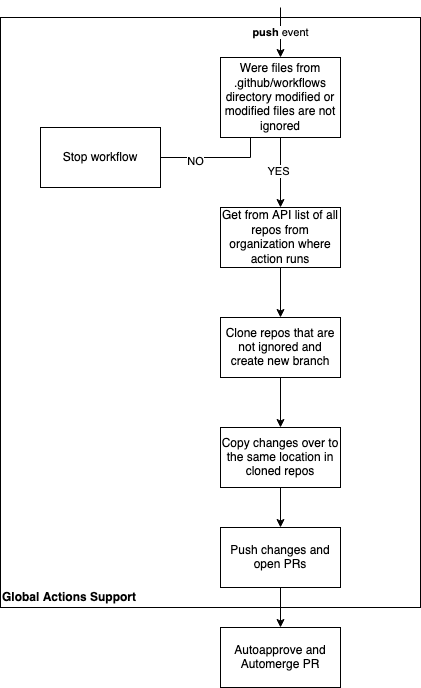

The diagram above was exported from draw.io. Its source (the exported page's mxGraphModel, read from the mxfile embedded in the PNG):
<mxGraphModel dx="670" dy="1191" grid="1" gridSize="10" guides="1" tooltips="1" connect="1" arrows="1" fold="1" page="1" pageScale="1" pageWidth="850" pageHeight="1100" math="0" shadow="0">
  <root>
    <mxCell id="0" />
    <mxCell id="1" parent="0" />
    <mxCell id="aqfWtT1JRrtcTzrCs9ad-3" value="" style="edgeStyle=orthogonalEdgeStyle;rounded=0;orthogonalLoop=1;jettySize=auto;html=1;entryX=0.5;entryY=0;entryDx=0;entryDy=0;" parent="1" target="aqfWtT1JRrtcTzrCs9ad-1" edge="1">
      <mxGeometry relative="1" as="geometry">
        <mxPoint x="350" y="40" as="sourcePoint" />
        <mxPoint x="460" y="90" as="targetPoint" />
        <Array as="points" />
      </mxGeometry>
    </mxCell>
    <mxCell id="aqfWtT1JRrtcTzrCs9ad-4" value="&lt;b&gt;push&lt;/b&gt; event " style="edgeLabel;html=1;align=center;verticalAlign=middle;resizable=0;points=[];" parent="aqfWtT1JRrtcTzrCs9ad-3" vertex="1" connectable="0">
      <mxGeometry x="-0.0571" y="-1" relative="1" as="geometry">
        <mxPoint as="offset" />
      </mxGeometry>
    </mxCell>
    <mxCell id="aqfWtT1JRrtcTzrCs9ad-7" style="edgeStyle=orthogonalEdgeStyle;rounded=0;orthogonalLoop=1;jettySize=auto;html=1;exitX=0.25;exitY=1;exitDx=0;exitDy=0;" parent="1" source="aqfWtT1JRrtcTzrCs9ad-1" edge="1">
      <mxGeometry relative="1" as="geometry">
        <mxPoint x="220" y="190" as="targetPoint" />
        <Array as="points">
          <mxPoint x="320" y="190" />
        </Array>
      </mxGeometry>
    </mxCell>
    <mxCell id="aqfWtT1JRrtcTzrCs9ad-10" value="NO" style="edgeLabel;html=1;align=center;verticalAlign=middle;resizable=0;points=[];" parent="aqfWtT1JRrtcTzrCs9ad-7" vertex="1" connectable="0">
      <mxGeometry x="0.2723" y="3" relative="1" as="geometry">
        <mxPoint as="offset" />
      </mxGeometry>
    </mxCell>
    <mxCell id="Clgq8PuNaVaRELEDwi7f-2" style="edgeStyle=orthogonalEdgeStyle;rounded=0;orthogonalLoop=1;jettySize=auto;html=1;entryX=0.5;entryY=0;entryDx=0;entryDy=0;" parent="1" source="aqfWtT1JRrtcTzrCs9ad-1" target="aqfWtT1JRrtcTzrCs9ad-16" edge="1">
      <mxGeometry relative="1" as="geometry">
        <mxPoint x="350" y="270" as="targetPoint" />
      </mxGeometry>
    </mxCell>
    <mxCell id="Ausd-NfAyNHUL4TtE1QD-1" value="YES" style="edgeLabel;html=1;align=center;verticalAlign=middle;resizable=0;points=[];" vertex="1" connectable="0" parent="Clgq8PuNaVaRELEDwi7f-2">
      <mxGeometry x="-0.0571" y="-3" relative="1" as="geometry">
        <mxPoint as="offset" />
      </mxGeometry>
    </mxCell>
    <mxCell id="aqfWtT1JRrtcTzrCs9ad-1" value="Were files from .github/workflows directory modified or modified files are not ignored" style="rounded=0;whiteSpace=wrap;html=1;" parent="1" vertex="1">
      <mxGeometry x="290" y="90" width="120" height="80" as="geometry" />
    </mxCell>
    <mxCell id="aqfWtT1JRrtcTzrCs9ad-11" value="Stop workflow" style="rounded=0;whiteSpace=wrap;html=1;" parent="1" vertex="1">
      <mxGeometry x="110" y="160" width="120" height="60" as="geometry" />
    </mxCell>
    <mxCell id="aqfWtT1JRrtcTzrCs9ad-23" style="edgeStyle=orthogonalEdgeStyle;rounded=0;orthogonalLoop=1;jettySize=auto;html=1;exitX=0.5;exitY=1;exitDx=0;exitDy=0;entryX=0.5;entryY=0;entryDx=0;entryDy=0;" parent="1" source="aqfWtT1JRrtcTzrCs9ad-16" target="aqfWtT1JRrtcTzrCs9ad-22" edge="1">
      <mxGeometry relative="1" as="geometry">
        <mxPoint x="321" y="480" as="targetPoint" />
      </mxGeometry>
    </mxCell>
    <mxCell id="aqfWtT1JRrtcTzrCs9ad-16" value="Get from API list of all repos from organization where action runs" style="rounded=0;whiteSpace=wrap;html=1;" parent="1" vertex="1">
      <mxGeometry x="290" y="240" width="120" height="60" as="geometry" />
    </mxCell>
    <mxCell id="aqfWtT1JRrtcTzrCs9ad-22" value="Clone repos that are not ignored and create new branch" style="rounded=0;whiteSpace=wrap;html=1;" parent="1" vertex="1">
      <mxGeometry x="290" y="350" width="120" height="60" as="geometry" />
    </mxCell>
    <mxCell id="aqfWtT1JRrtcTzrCs9ad-29" style="edgeStyle=orthogonalEdgeStyle;rounded=0;orthogonalLoop=1;jettySize=auto;html=1;exitX=0.5;exitY=1;exitDx=0;exitDy=0;entryX=0.5;entryY=0;entryDx=0;entryDy=0;" parent="1" target="aqfWtT1JRrtcTzrCs9ad-27" edge="1">
      <mxGeometry relative="1" as="geometry">
        <mxPoint x="350" y="410" as="sourcePoint" />
      </mxGeometry>
    </mxCell>
    <mxCell id="aqfWtT1JRrtcTzrCs9ad-30" style="edgeStyle=orthogonalEdgeStyle;rounded=0;orthogonalLoop=1;jettySize=auto;html=1;exitX=0.5;exitY=1;exitDx=0;exitDy=0;entryX=0.5;entryY=0;entryDx=0;entryDy=0;" parent="1" source="aqfWtT1JRrtcTzrCs9ad-27" target="aqfWtT1JRrtcTzrCs9ad-28" edge="1">
      <mxGeometry relative="1" as="geometry" />
    </mxCell>
    <mxCell id="aqfWtT1JRrtcTzrCs9ad-27" value="Copy changes over to the same location in cloned repos" style="rounded=0;whiteSpace=wrap;html=1;" parent="1" vertex="1">
      <mxGeometry x="290" y="460" width="120" height="60" as="geometry" />
    </mxCell>
    <mxCell id="aqfWtT1JRrtcTzrCs9ad-33" style="edgeStyle=orthogonalEdgeStyle;rounded=0;orthogonalLoop=1;jettySize=auto;html=1;exitX=0.5;exitY=1;exitDx=0;exitDy=0;entryX=0.5;entryY=0;entryDx=0;entryDy=0;" parent="1" source="aqfWtT1JRrtcTzrCs9ad-28" target="aqfWtT1JRrtcTzrCs9ad-32" edge="1">
      <mxGeometry relative="1" as="geometry" />
    </mxCell>
    <mxCell id="aqfWtT1JRrtcTzrCs9ad-28" value="Push changes and open PRs" style="rounded=0;whiteSpace=wrap;html=1;" parent="1" vertex="1">
      <mxGeometry x="290" y="560" width="120" height="60" as="geometry" />
    </mxCell>
    <mxCell id="aqfWtT1JRrtcTzrCs9ad-31" value="&lt;div align=&quot;left&quot;&gt;&lt;b&gt;Global Actions Support&lt;/b&gt;&lt;br&gt;&lt;/div&gt;" style="rounded=0;whiteSpace=wrap;html=1;fillColor=none;align=left;verticalAlign=bottom;" parent="1" vertex="1">
      <mxGeometry x="70" y="50" width="420" height="590" as="geometry" />
    </mxCell>
    <mxCell id="aqfWtT1JRrtcTzrCs9ad-32" value="Autoapprove and Automerge PR" style="rounded=0;whiteSpace=wrap;html=1;fillColor=none;" parent="1" vertex="1">
      <mxGeometry x="290" y="660" width="120" height="60" as="geometry" />
    </mxCell>
  </root>
</mxGraphModel>